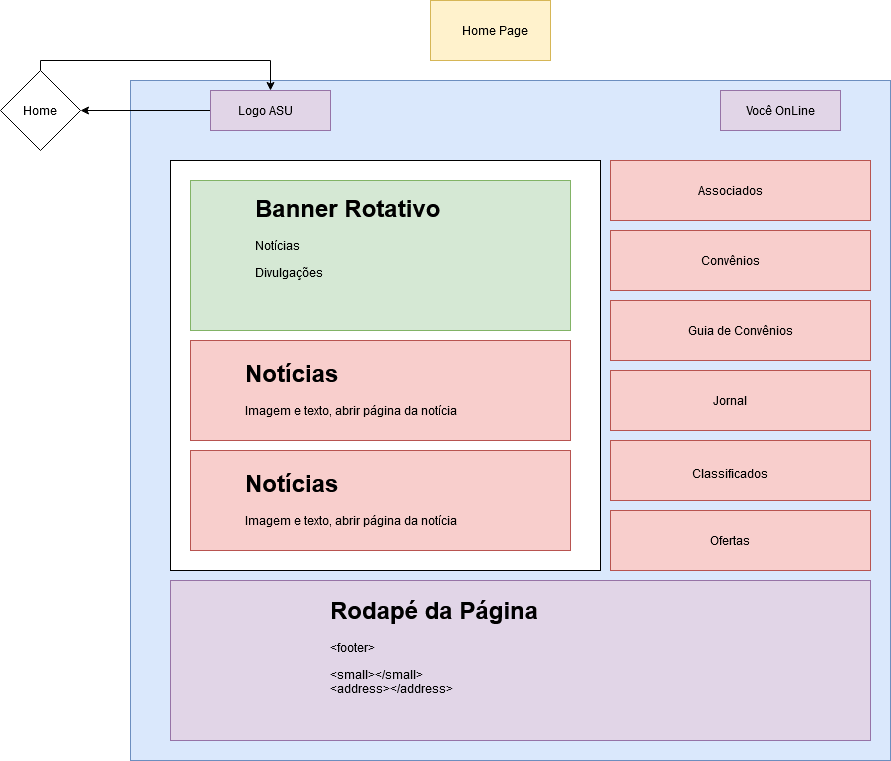

The diagram above was exported from draw.io. Its source (the exported page's mxGraphModel, read from the mxfile embedded in the PNG):
<mxGraphModel dx="2249" dy="791" grid="1" gridSize="10" guides="1" tooltips="1" connect="1" arrows="1" fold="1" page="1" pageScale="1" pageWidth="827" pageHeight="1169" math="0" shadow="0">
  <root>
    <mxCell id="0" />
    <mxCell id="1" parent="0" />
    <mxCell id="gaUpZdFsGu1pk7tBTxqC-13" value="" style="rounded=0;whiteSpace=wrap;html=1;fillColor=#dae8fc;strokeColor=#6c8ebf;" parent="1" vertex="1">
      <mxGeometry x="40" y="80" width="760" height="680" as="geometry" />
    </mxCell>
    <mxCell id="gaUpZdFsGu1pk7tBTxqC-4" value="" style="rounded=0;whiteSpace=wrap;html=1;fillColor=#fff2cc;strokeColor=#d6b656;" parent="1" vertex="1">
      <mxGeometry x="340" width="120" height="60" as="geometry" />
    </mxCell>
    <mxCell id="gaUpZdFsGu1pk7tBTxqC-3" value="Home Page" style="text;html=1;strokeColor=none;fillColor=none;align=center;verticalAlign=middle;whiteSpace=wrap;rounded=0;" parent="1" vertex="1">
      <mxGeometry x="370" y="20" width="70" height="20" as="geometry" />
    </mxCell>
    <mxCell id="Rc9M35buPXZHbAMq76QA-3" style="edgeStyle=orthogonalEdgeStyle;rounded=0;orthogonalLoop=1;jettySize=auto;html=1;fontColor=#000000;" edge="1" parent="1" source="gaUpZdFsGu1pk7tBTxqC-8" target="Rc9M35buPXZHbAMq76QA-1">
      <mxGeometry relative="1" as="geometry" />
    </mxCell>
    <mxCell id="gaUpZdFsGu1pk7tBTxqC-8" value="" style="rounded=0;whiteSpace=wrap;html=1;fillColor=#e1d5e7;strokeColor=#9673a6;" parent="1" vertex="1">
      <mxGeometry x="120" y="90" width="120" height="40" as="geometry" />
    </mxCell>
    <mxCell id="gaUpZdFsGu1pk7tBTxqC-9" value="Logo ASU" style="text;html=1;strokeColor=none;fillColor=none;align=center;verticalAlign=middle;whiteSpace=wrap;rounded=0;" parent="1" vertex="1">
      <mxGeometry x="140" y="100" width="70" height="20" as="geometry" />
    </mxCell>
    <mxCell id="gaUpZdFsGu1pk7tBTxqC-10" value="" style="rounded=0;whiteSpace=wrap;html=1;fillColor=#e1d5e7;strokeColor=#9673a6;" parent="1" vertex="1">
      <mxGeometry x="630" y="90" width="120" height="40" as="geometry" />
    </mxCell>
    <mxCell id="gaUpZdFsGu1pk7tBTxqC-11" value="Você OnLine" style="text;html=1;strokeColor=none;fillColor=none;align=center;verticalAlign=middle;whiteSpace=wrap;rounded=0;" parent="1" vertex="1">
      <mxGeometry x="645" y="100" width="90" height="20" as="geometry" />
    </mxCell>
    <mxCell id="gaUpZdFsGu1pk7tBTxqC-12" value="" style="rounded=0;whiteSpace=wrap;html=1;fillColor=#f8cecc;strokeColor=#b85450;" parent="1" vertex="1">
      <mxGeometry x="520" y="160" width="260" height="60" as="geometry" />
    </mxCell>
    <mxCell id="gaUpZdFsGu1pk7tBTxqC-14" value="" style="rounded=0;whiteSpace=wrap;html=1;" parent="1" vertex="1">
      <mxGeometry x="80" y="160" width="430" height="410" as="geometry" />
    </mxCell>
    <mxCell id="gaUpZdFsGu1pk7tBTxqC-15" value="" style="rounded=0;whiteSpace=wrap;html=1;fillColor=#e1d5e7;strokeColor=#9673a6;" parent="1" vertex="1">
      <mxGeometry x="80" y="580" width="700" height="160" as="geometry" />
    </mxCell>
    <mxCell id="gaUpZdFsGu1pk7tBTxqC-16" value="" style="rounded=0;whiteSpace=wrap;html=1;fillColor=#f8cecc;strokeColor=#b85450;" parent="1" vertex="1">
      <mxGeometry x="520" y="230" width="260" height="60" as="geometry" />
    </mxCell>
    <mxCell id="gaUpZdFsGu1pk7tBTxqC-17" value="" style="rounded=0;whiteSpace=wrap;html=1;fillColor=#f8cecc;strokeColor=#b85450;" parent="1" vertex="1">
      <mxGeometry x="520" y="300" width="260" height="60" as="geometry" />
    </mxCell>
    <mxCell id="gaUpZdFsGu1pk7tBTxqC-18" value="" style="rounded=0;whiteSpace=wrap;html=1;fillColor=#f8cecc;strokeColor=#b85450;" parent="1" vertex="1">
      <mxGeometry x="520" y="370" width="260" height="60" as="geometry" />
    </mxCell>
    <mxCell id="gaUpZdFsGu1pk7tBTxqC-19" value="" style="rounded=0;whiteSpace=wrap;html=1;fillColor=#f8cecc;strokeColor=#b85450;" parent="1" vertex="1">
      <mxGeometry x="520" y="440" width="260" height="60" as="geometry" />
    </mxCell>
    <mxCell id="gaUpZdFsGu1pk7tBTxqC-20" value="" style="rounded=0;whiteSpace=wrap;html=1;fillColor=#f8cecc;strokeColor=#b85450;" parent="1" vertex="1">
      <mxGeometry x="520" y="510" width="260" height="60" as="geometry" />
    </mxCell>
    <mxCell id="gaUpZdFsGu1pk7tBTxqC-21" value="" style="rounded=0;whiteSpace=wrap;html=1;fillColor=#d5e8d4;strokeColor=#82b366;" parent="1" vertex="1">
      <mxGeometry x="100" y="180" width="380" height="150" as="geometry" />
    </mxCell>
    <mxCell id="gaUpZdFsGu1pk7tBTxqC-23" value="&lt;h1&gt;Banner Rotativo&lt;br&gt;&lt;/h1&gt;&lt;p&gt;Notícias&lt;/p&gt;&lt;p&gt;Divulgações&lt;br&gt;&lt;/p&gt;" style="text;html=1;strokeColor=none;fillColor=none;spacing=5;spacingTop=-20;whiteSpace=wrap;overflow=hidden;rounded=0;" parent="1" vertex="1">
      <mxGeometry x="160" y="187.5" width="270" height="120" as="geometry" />
    </mxCell>
    <mxCell id="gaUpZdFsGu1pk7tBTxqC-24" value="" style="rounded=0;whiteSpace=wrap;html=1;fillColor=#f8cecc;strokeColor=#b85450;" parent="1" vertex="1">
      <mxGeometry x="100" y="340" width="380" height="100" as="geometry" />
    </mxCell>
    <mxCell id="gaUpZdFsGu1pk7tBTxqC-25" value="" style="rounded=0;whiteSpace=wrap;html=1;fillColor=#f8cecc;strokeColor=#b85450;" parent="1" vertex="1">
      <mxGeometry x="100" y="450" width="380" height="100" as="geometry" />
    </mxCell>
    <mxCell id="gaUpZdFsGu1pk7tBTxqC-26" value="&lt;h1&gt;Notícias&lt;/h1&gt;&lt;p&gt;Imagem e texto, abrir página da notícia&lt;br&gt;&lt;/p&gt;" style="text;html=1;strokeColor=none;fillColor=none;spacing=5;spacingTop=-20;whiteSpace=wrap;overflow=hidden;rounded=0;" parent="1" vertex="1">
      <mxGeometry x="150" y="352.5" width="300" height="80" as="geometry" />
    </mxCell>
    <mxCell id="gaUpZdFsGu1pk7tBTxqC-27" value="&lt;h1&gt;Notícias&lt;/h1&gt;&lt;p&gt;Imagem e texto, abrir página da notícia&lt;br&gt;&lt;/p&gt;" style="text;html=1;strokeColor=none;fillColor=none;spacing=5;spacingTop=-20;whiteSpace=wrap;overflow=hidden;rounded=0;" parent="1" vertex="1">
      <mxGeometry x="150" y="462.5" width="300" height="80" as="geometry" />
    </mxCell>
    <mxCell id="gaUpZdFsGu1pk7tBTxqC-28" value="Associados" style="text;html=1;align=center;verticalAlign=middle;whiteSpace=wrap;rounded=0;" parent="1" vertex="1">
      <mxGeometry x="620" y="180" width="40" height="20" as="geometry" />
    </mxCell>
    <mxCell id="gaUpZdFsGu1pk7tBTxqC-29" value="Convênios" style="text;html=1;strokeColor=none;fillColor=none;align=center;verticalAlign=middle;whiteSpace=wrap;rounded=0;" parent="1" vertex="1">
      <mxGeometry x="620" y="250" width="40" height="20" as="geometry" />
    </mxCell>
    <mxCell id="gaUpZdFsGu1pk7tBTxqC-30" value="Guia de Convênios" style="text;html=1;strokeColor=none;fillColor=none;align=center;verticalAlign=middle;whiteSpace=wrap;rounded=0;" parent="1" vertex="1">
      <mxGeometry x="590" y="320" width="120" height="20" as="geometry" />
    </mxCell>
    <mxCell id="gaUpZdFsGu1pk7tBTxqC-32" value="Jornal" style="text;html=1;strokeColor=none;fillColor=none;align=center;verticalAlign=middle;whiteSpace=wrap;rounded=0;" parent="1" vertex="1">
      <mxGeometry x="620" y="390" width="40" height="20" as="geometry" />
    </mxCell>
    <mxCell id="gaUpZdFsGu1pk7tBTxqC-33" value="Classificados" style="text;html=1;strokeColor=none;fillColor=none;align=center;verticalAlign=middle;whiteSpace=wrap;rounded=0;" parent="1" vertex="1">
      <mxGeometry x="620" y="462.5" width="40" height="20" as="geometry" />
    </mxCell>
    <mxCell id="gaUpZdFsGu1pk7tBTxqC-34" value="&lt;div&gt;Ofertas&lt;/div&gt;" style="text;html=1;strokeColor=none;fillColor=none;align=center;verticalAlign=middle;whiteSpace=wrap;rounded=0;" parent="1" vertex="1">
      <mxGeometry x="620" y="530" width="40" height="20" as="geometry" />
    </mxCell>
    <mxCell id="gaUpZdFsGu1pk7tBTxqC-36" value="&lt;h1&gt;Rodapé da Página&lt;br&gt;&lt;/h1&gt;&lt;p&gt;&amp;lt;footer&amp;gt;&lt;/p&gt;&lt;p&gt; &amp;lt;small&amp;gt;&amp;lt;/small&amp;gt;&lt;br&gt;&amp;lt;address&amp;gt;&amp;lt;/address&amp;gt;&lt;br&gt;&lt;/p&gt;&lt;p&gt;&amp;lt;/footer&amp;gt;&lt;/p&gt;" style="text;html=1;strokeColor=none;fillColor=none;spacing=5;spacingTop=-20;whiteSpace=wrap;overflow=hidden;rounded=0;" parent="1" vertex="1">
      <mxGeometry x="235" y="590" width="370" height="120" as="geometry" />
    </mxCell>
    <mxCell id="Rc9M35buPXZHbAMq76QA-5" style="edgeStyle=orthogonalEdgeStyle;rounded=0;orthogonalLoop=1;jettySize=auto;html=1;entryX=0.5;entryY=0;entryDx=0;entryDy=0;fontColor=#000000;" edge="1" parent="1" source="Rc9M35buPXZHbAMq76QA-1" target="gaUpZdFsGu1pk7tBTxqC-8">
      <mxGeometry relative="1" as="geometry">
        <Array as="points">
          <mxPoint x="-50" y="60" />
          <mxPoint x="180" y="60" />
        </Array>
      </mxGeometry>
    </mxCell>
    <mxCell id="Rc9M35buPXZHbAMq76QA-1" value="" style="rhombus;whiteSpace=wrap;html=1;fontColor=#000000;" vertex="1" parent="1">
      <mxGeometry x="-90" y="70" width="80" height="80" as="geometry" />
    </mxCell>
    <mxCell id="Rc9M35buPXZHbAMq76QA-4" value="Home" style="text;html=1;strokeColor=none;fillColor=none;align=center;verticalAlign=middle;whiteSpace=wrap;rounded=0;fontColor=#000000;" vertex="1" parent="1">
      <mxGeometry x="-70" y="100" width="40" height="20" as="geometry" />
    </mxCell>
  </root>
</mxGraphModel>